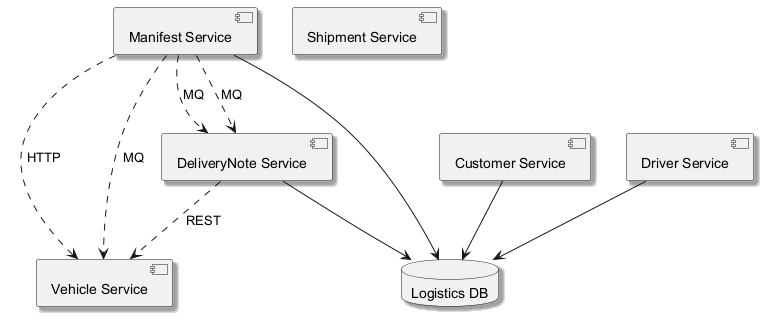

The diagram above was rendered by PlantUML. Its source (embedded in the PNG):
@startuml
skinparam backgroundColor #FFFFFF
skinparam classBackgroundColor #F3E5F5
skinparam classBorderColor #6A1B9A
skinparam shadowing true
component "Manifest Service" as C_ManifestService
component "DeliveryNote Service" as C_DeliveryNoteService
component "Shipment Service" as C_ShipmentService
component "Vehicle Service" as C_VehicleService
component "Customer Service" as C_CustomerService
component "Driver Service" as C_DriverService
database "Logistics DB" as DB_logistics
C_ManifestService --> DB_logistics
C_DeliveryNoteService --> DB_logistics
C_CustomerService --> DB_logistics
C_DriverService --> DB_logistics
C_ManifestService ..> C_DeliveryNoteService : MQ
C_DeliveryNoteService ..> C_VehicleService : REST
C_ManifestService ..> C_DeliveryNoteService : MQ
C_ManifestService ..> C_VehicleService : HTTP
C_ManifestService ..> C_VehicleService : MQ
@enduml